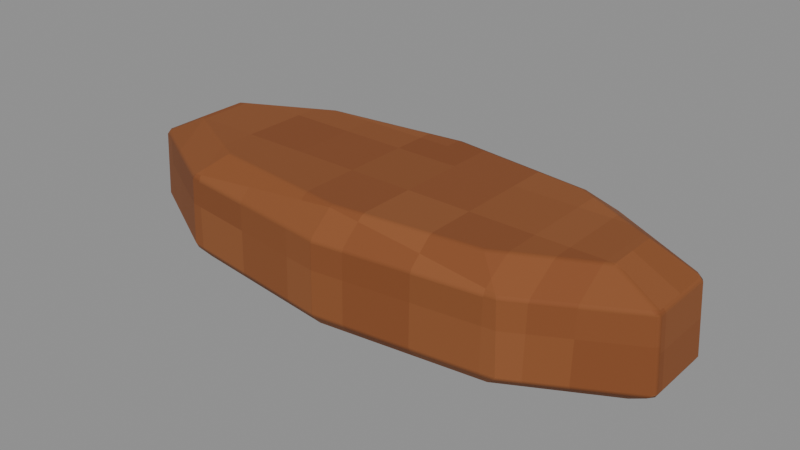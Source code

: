 # Source: Beech-back.blend  (saved by Blender 4.3.34; exported with 4.5.12 LTS)
import bpy
from mathutils import Matrix  # noqa: F401  (used for matrix-valued properties, if any)

bpy.ops.wm.read_factory_settings(use_empty=True)
scene = bpy.context.scene
scene.name = 'Isolated part'

# ---- collections
col_part_beech_back = bpy.data.collections.new('Part.Beech-back'); scene.collection.children.link(col_part_beech_back)

# ---- images (referenced by path relative to the original .blend; pixels are not part of the script)
import os
ASSET_DIR = os.environ.get("B2B_ASSET_DIR", "")  # directory of the original .blend (textures are referenced by path, not embedded)
HERE = os.path.dirname(os.path.abspath(__file__))  # packed textures are extracted next to this script under _unpacked/

def load_image(name, relpath, width, height, colorspace="sRGB"):
    """Load a texture the original file referenced (path relative to the .blend, or extracted next to this script)."""
    p = next((c for c in (os.path.join(HERE, relpath), os.path.join(ASSET_DIR, relpath)) if relpath and os.path.exists(c)), "")
    if p:
        img = bpy.data.images.load(p, check_existing=True)
        img.name = name
    else:  # same state as the original file: an image datablock whose file is absent (Cycles renders it pink)
        img = bpy.data.images.new(name, width, height)
        img.source = "FILE"
        img.filepath = "//" + (relpath or name)
    img.colorspace_settings.name = colorspace
    return img
img_minecraft___cut_timber = load_image('Minecraft • Cut timber', '_unpacked/Cut_timber.4b9fd4d1.png', 64, 64, 'sRGB')

# ---- materials (node trees are filled in below, after node groups)
mat_minecraft___cut_timber = bpy.data.materials.new('Minecraft / Cut timber')
mat_minecraft___cut_timber.diffuse_color = (0.5294, 0.302, 0.1451, 1.0)

# ---- material node trees
mat_minecraft___cut_timber.use_nodes = True; mat_minecraft___cut_timber.node_tree.nodes.clear()
_N = mat_minecraft___cut_timber.node_tree.nodes; _L = mat_minecraft___cut_timber.node_tree.links
n0 = _N.new('ShaderNodeBsdfPrincipled'); n0.name = 'Principled BSDF'; n0.location = (10, 300)
n0.inputs[2].default_value = 0.85
n1 = _N.new('ShaderNodeOutputMaterial'); n1.name = 'Material Output'; n1.location = (300, 300)
n2 = _N.new('ShaderNodeTexImage'); n2.name = 'Image Texture'; n2.location = (-580, 280)
n2.image = img_minecraft___cut_timber
n2.interpolation = 'Closest'
_L.new(n0.outputs[0], n1.inputs[0])
_L.new(n2.outputs[0], n0.inputs[0])
n1.is_active_output = True

# ---- meshes
me_scrubbingbrush_beech_back_001 = bpy.data.meshes.new('ScrubbingBrush.Beech-back.001')
me_scrubbingbrush_beech_back_001.from_pydata([(0.1569, 0.01978, 0.0), (0.09698, 0.05178, 0.0), (1.192e-10, 0.064, 0.0), (-0.09698, 0.05178, 0.0), (-0.1569, 0.01978, 0.0), (-0.1569, -0.01978, 0.0), (-0.09698, -0.05178, 0.0), (-1.192e-10, -0.064, 0.0), (0.09698, -0.05178, 0.0), (0.1569, -0.01978, 0.0), (0.1712, 0.02194, 0.008), (0.1058, 0.05744, 0.008), (1.322e-10, 0.071, 0.008), (-0.1058, 0.05744, 0.008), (-0.1712, 0.02194, 0.008), (-0.1712, -0.02194, 0.008), (-0.1058, -0.05744, 0.008), (-1.322e-10, -0.071, 0.008), (0.1058, -0.05744, 0.008), (0.1712, -0.02194, 0.008), (0.1683, 0.02163, 0.052), (0.104, 0.05663, 0.052), (1.304e-10, 0.07, 0.052), (-0.104, 0.05663, 0.052), (-0.1683, 0.02163, 0.052), (-0.1683, -0.02163, 0.052), (-0.104, -0.05663, 0.052), (-1.304e-10, -0.07, 0.052), (0.104, -0.05663, 0.052), (0.1683, -0.02163, 0.052), (0.1408, 0.01669, 0.066), (0.08699, 0.04369, 0.066), (1.006e-10, 0.054, 0.066), (-0.08699, 0.04369, 0.066), (-0.1408, 0.01669, 0.066), (-0.1408, -0.01669, 0.066), (-0.08699, -0.04369, 0.066), (-1.006e-10, -0.054, 0.066), (0.08699, -0.04369, 0.066), (0.1408, -0.01669, 0.066)], [], [(9, 8, 7, 6, 5, 4, 3, 2, 1, 0), (0, 1, 11, 10), (1, 2, 12, 11), (2, 3, 13, 12), (3, 4, 14, 13), (4, 5, 15, 14), (5, 6, 16, 15), (6, 7, 17, 16), (7, 8, 18, 17), (8, 9, 19, 18), (9, 0, 10, 19), (10, 11, 21, 20), (11, 12, 22, 21), (12, 13, 23, 22), (13, 14, 24, 23), (14, 15, 25, 24), (15, 16, 26, 25), (16, 17, 27, 26), (17, 18, 28, 27), (18, 19, 29, 28), (19, 10, 20, 29), (20, 21, 31, 30), (21, 22, 32, 31), (22, 23, 33, 32), (23, 24, 34, 33), (24, 25, 35, 34), (25, 26, 36, 35), (26, 27, 37, 36), (27, 28, 38, 37), (28, 29, 39, 38), (29, 20, 30, 39), (30, 31, 32, 33, 34, 35, 36, 37, 38, 39)])
_uv = me_scrubbingbrush_beech_back_001.uv_layers.new(name='UV0.Surface')
_uv.uv.foreach_set('vector', [0.6727, 0.341, 0.6248, 0.3154, 0.5472, 0.3056, 0.4696, 0.3154, 0.4217, 0.341, 0.4217, 0.3726, 0.4696, 0.3982, 0.5472, 0.408, 0.6248, 0.3982, 0.6727, 0.3726, 0.6727, 0.3726, 0.6248, 0.3982, 0.6318, 0.4027, 0.6841, 0.3743, 0.6248, 0.4096, 0.5472, 0.4096, 0.5472, 0.416, 0.6318, 0.416, 0.5472, 0.4096, 0.4696, 0.4096, 0.4625, 0.416, 0.5472, 0.416, 0.4696, 0.3982, 0.4217, 0.3726, 0.4102, 0.3743, 0.4625, 0.4027, 0.563, 0.2312, 0.5314, 0.2312, 0.5296, 0.2198, 0.5647, 0.2198, 0.4217, 0.341, 0.4696, 0.3154, 0.4625, 0.3108, 0.4102, 0.3392, 0.4696, 0.4096, 0.5472, 0.4096, 0.5472, 0.416, 0.4625, 0.416, 0.5472, 0.4096, 0.6248, 0.4096, 0.6318, 0.416, 0.5472, 0.416, 0.6248, 0.3154, 0.6727, 0.341, 0.6841, 0.3392, 0.6318, 0.3108, 0.5314, 0.4823, 0.563, 0.4823, 0.5647, 0.4937, 0.5296, 0.4937, 0.6841, 0.416, 0.6318, 0.416, 0.6304, 0.4512, 0.6819, 0.4512, 0.6318, 0.416, 0.5472, 0.416, 0.5472, 0.4512, 0.6304, 0.4512, 0.5472, 0.416, 0.4625, 0.416, 0.464, 0.4512, 0.5472, 0.4512, 0.4625, 0.416, 0.4102, 0.416, 0.4125, 0.4512, 0.464, 0.4512, 0.6064, 0.3743, 0.6064, 0.3392, 0.6416, 0.3395, 0.6416, 0.3741, 0.4102, 0.416, 0.4625, 0.416, 0.464, 0.4512, 0.4125, 0.4512, 0.4625, 0.416, 0.5472, 0.416, 0.5472, 0.4512, 0.464, 0.4512, 0.5472, 0.416, 0.6318, 0.416, 0.6304, 0.4512, 0.5472, 0.4512, 0.6318, 0.416, 0.6841, 0.416, 0.6819, 0.4512, 0.6304, 0.4512, 0.6064, 0.3392, 0.6064, 0.3743, 0.6416, 0.3741, 0.6416, 0.3395, 0.6819, 0.3741, 0.6304, 0.4021, 0.6168, 0.3917, 0.6598, 0.3701, 0.6304, 0.4021, 0.5472, 0.4128, 0.5472, 0.4, 0.6168, 0.3917, 0.5472, 0.4128, 0.464, 0.4021, 0.4776, 0.3917, 0.5472, 0.4, 0.464, 0.4021, 0.4125, 0.3741, 0.4346, 0.3701, 0.4776, 0.3917, 0.5645, 0.2221, 0.5299, 0.2221, 0.5338, 0.2442, 0.5605, 0.2442, 0.4125, 0.3395, 0.464, 0.3115, 0.4776, 0.3218, 0.4346, 0.3434, 0.464, 0.3115, 0.5472, 0.3008, 0.5472, 0.3136, 0.4776, 0.3218, 0.5472, 0.3008, 0.6304, 0.3115, 0.6168, 0.3218, 0.5472, 0.3136, 0.6304, 0.3115, 0.6819, 0.3395, 0.6598, 0.3434, 0.6168, 0.3218, 0.5299, 0.4915, 0.5645, 0.4915, 0.5605, 0.4694, 0.5338, 0.4694, 0.6598, 0.3701, 0.6168, 0.3917, 0.5472, 0.4, 0.4776, 0.3917, 0.4346, 0.3701, 0.4346, 0.3434, 0.4776, 0.3218, 0.5472, 0.3136, 0.6168, 0.3218, 0.6598, 0.3434])
_uv.active_render = True
_uv = me_scrubbingbrush_beech_back_001.uv_layers.new(name='UV1.Paint')
_uv.uv.foreach_set('vector', [0.2082, 0.01192, 0.2348, 0.06202, 0.245, 0.1431, 0.2348, 0.2241, 0.2082, 0.2742, 0.1752, 0.2742, 0.1485, 0.2241, 0.1383, 0.1431, 0.1485, 0.06202, 0.1752, 0.01192, 0.1752, 0.01192, 0.1485, 0.06202, 0.1438, 0.05465, 0.1734, 1.24e-08, 0.3107, 0.05711, 0.311, 0.1354, 0.3045, 0.1344, 0.3042, 0.04903, 0.311, 0.1354, 0.3107, 0.217, 0.3042, 0.2235, 0.3045, 0.1344, 0.1485, 0.2241, 0.1752, 0.2742, 0.1734, 0.2862, 0.1438, 0.2315, 0.1752, 0.2742, 0.2082, 0.2742, 0.21, 0.2862, 0.1734, 0.2862, 0.2082, 0.2742, 0.2348, 0.2241, 0.2396, 0.2315, 0.21, 0.2862, 0.3767, 0.05711, 0.377, 0.1354, 0.3705, 0.1344, 0.3702, 0.04903, 0.377, 0.1354, 0.3767, 0.217, 0.3702, 0.2235, 0.3705, 0.1344, 0.2348, 0.06202, 0.2082, 0.01192, 0.21, 9.541e-09, 0.2396, 0.05465, 0.2082, 0.01192, 0.1752, 0.01192, 0.1734, 1.24e-08, 0.21, 9.541e-09, 0.3033, 0.0, 0.3042, 0.04903, 0.2675, 0.05042, 0.2667, 0.002221, 0.3042, 0.04903, 0.3045, 0.1344, 0.2678, 0.1344, 0.2675, 0.05042, 0.3045, 0.1344, 0.3042, 0.2235, 0.2675, 0.222, 0.2678, 0.1344, 0.3042, 0.2235, 0.3033, 0.2823, 0.2667, 0.2798, 0.2675, 0.222, 0.07739, 0.5121, 0.04081, 0.5121, 0.04107, 0.4752, 0.07713, 0.4752, 0.3693, 2.862e-09, 0.3702, 0.04903, 0.3335, 0.05042, 0.3327, 0.002221, 0.3702, 0.04903, 0.3705, 0.1344, 0.3338, 0.1344, 0.3335, 0.05042, 0.3705, 0.1344, 0.3702, 0.2235, 0.3335, 0.222, 0.3338, 0.1344, 0.3702, 0.2235, 0.3693, 0.2823, 0.3327, 0.2798, 0.3335, 0.222, 0.3032, 0.5129, 0.2667, 0.5129, 0.2669, 0.4761, 0.303, 0.4761, 0.04032, 0.2814, 0.01114, 0.2277, 0.02193, 0.2134, 0.04444, 0.2583, 0.01114, 0.2277, 0.0, 0.1407, 0.01334, 0.1407, 0.02193, 0.2134, 0.0, 0.1407, 0.01114, 0.05374, 0.02193, 0.06799, 0.01334, 0.1407, 0.01114, 0.05374, 0.04032, 1.049e-08, 0.04444, 0.02305, 0.02193, 0.06799, 0.04032, 1.049e-08, 0.07638, 7.633e-09, 0.07226, 0.02305, 0.04444, 0.02305, 0.07638, 7.633e-09, 0.1056, 0.05374, 0.09476, 0.06799, 0.07226, 0.02305, 0.1056, 0.05374, 0.1167, 0.1407, 0.1034, 0.1407, 0.09476, 0.06799, 0.1167, 0.1407, 0.1056, 0.2277, 0.09476, 0.2134, 0.1034, 0.1407, 0.1056, 0.2277, 0.07638, 0.2814, 0.07226, 0.2583, 0.09476, 0.2134, 0.07638, 0.2814, 0.04032, 0.2814, 0.04444, 0.2583, 0.07226, 0.2583, 0.04444, 0.2583, 0.02193, 0.2134, 0.01334, 0.1407, 0.02193, 0.06799, 0.04444, 0.02305, 0.07226, 0.02305, 0.09476, 0.06799, 0.1034, 0.1407, 0.09476, 0.2134, 0.07226, 0.2583])
me_scrubbingbrush_beech_back_001.materials.append(mat_minecraft___cut_timber)
me_scrubbingbrush_beech_back_001.update()

# ---- objects
ob_beech_back = bpy.data.objects.new('Beech-back', me_scrubbingbrush_beech_back_001)

# ---- transforms, parenting, visibility, modifiers, constraints
ob_beech_back.location = (0.0, 0.0, 0.0)
_m = ob_beech_back.modifiers.new('Hand-finished edges', 'BEVEL')
_m.width = 0.0017
_m.width_pct = 0.0017
_m.harden_normals = True

# ---- collection membership
col_part_beech_back.objects.link(ob_beech_back)

# ---- scene / render settings (as saved in the file)
scene.frame_start = 1; scene.frame_end = 250; scene.frame_set(1)
scene.render.engine = 'BLENDER_EEVEE_NEXT'
scene.render.image_settings.exr_codec = 'NONE'
scene.render.simplify_subdivision_render = 0
scene.render.simplify_child_particles_render = 0.0
scene.eevee.use_volume_custom_range = False
scene.eevee.use_fast_gi = False
scene.eevee.use_shadows = False
scene.view_settings.white_balance_temperature = 0.0
scene.view_settings.white_balance_tint = 0.0
scene.view_settings.white_balance_whitepoint = (2.97, 0.5193, -0.0414)
bpy.context.view_layer.update()

# ---- added for rendering (the .blend has no active camera and no usable light): camera, sun + grey world if the file has none
cam_auto = bpy.data.cameras.new('AutoCamera')
cam_auto.lens = 50.0
cam_auto.sensor_width = 36.0
cam_auto.clip_end = 1000.0
ob_auto_camera = bpy.data.objects.new('AutoCamera', cam_auto)
scene.collection.objects.link(ob_auto_camera)
ob_auto_camera.location = (0.348125, -0.41775, 0.3115)
ob_auto_camera.rotation_euler = (1.09748, -7.21219e-08, 0.694738)
scene.camera = ob_auto_camera
light_auto_sun = bpy.data.lights.new('AutoSun', 'SUN')
light_auto_sun.energy = 3.0
light_auto_sun.angle = 0.0523599
ob_auto_sun = bpy.data.objects.new('AutoSun', light_auto_sun)
scene.collection.objects.link(ob_auto_sun)
ob_auto_sun.rotation_euler = (0.872665, 0.174533, 0.523599)
if scene.world is None:
    world_auto = bpy.data.worlds.new('AutoWorld')
    world_auto.color = (0.3, 0.3, 0.3)
    scene.world = world_auto
bpy.context.view_layer.update()
